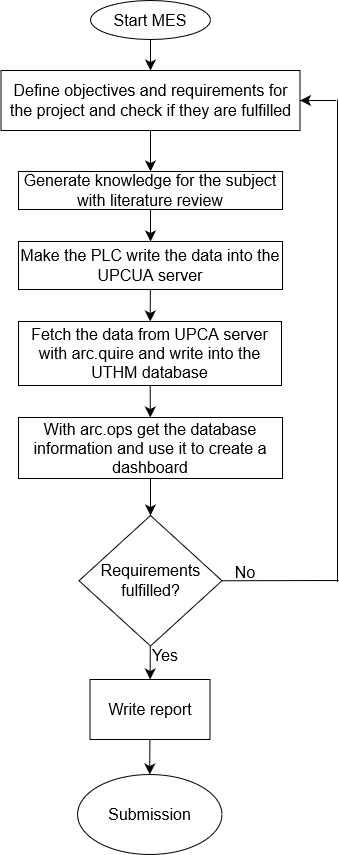

The diagram above was exported from draw.io. Its source (the exported page's mxGraphModel, read from the mxfile embedded in the PNG):
<mxGraphModel dx="477" dy="1810" grid="0" gridSize="10" guides="1" tooltips="1" connect="1" arrows="1" fold="1" page="0" pageScale="1" pageWidth="850" pageHeight="1100" math="0" shadow="0">
  <root>
    <mxCell id="0" />
    <mxCell id="1" parent="0" />
    <mxCell id="HvdPuMANwkOPAtAumPAq-14" value="" style="edgeStyle=none;curved=1;rounded=0;orthogonalLoop=1;jettySize=auto;html=1;fontSize=12;startSize=8;endSize=8;" edge="1" parent="1" source="HvdPuMANwkOPAtAumPAq-1" target="HvdPuMANwkOPAtAumPAq-8">
      <mxGeometry relative="1" as="geometry" />
    </mxCell>
    <mxCell id="HvdPuMANwkOPAtAumPAq-1" value="Start MES" style="ellipse;whiteSpace=wrap;html=1;fontSize=16;" vertex="1" parent="1">
      <mxGeometry x="98" y="-1139" width="120" height="39" as="geometry" />
    </mxCell>
    <mxCell id="HvdPuMANwkOPAtAumPAq-11" value="" style="edgeStyle=none;curved=1;rounded=0;orthogonalLoop=1;jettySize=auto;html=1;fontSize=12;startSize=8;endSize=8;" edge="1" parent="1" source="HvdPuMANwkOPAtAumPAq-8" target="HvdPuMANwkOPAtAumPAq-10">
      <mxGeometry relative="1" as="geometry" />
    </mxCell>
    <mxCell id="HvdPuMANwkOPAtAumPAq-8" value="Define objectives and requirements for the project and check if they are fulfilled" style="rounded=0;whiteSpace=wrap;html=1;fontSize=16;" vertex="1" parent="1">
      <mxGeometry x="8.5" y="-1069" width="299" height="60" as="geometry" />
    </mxCell>
    <mxCell id="HvdPuMANwkOPAtAumPAq-17" value="" style="edgeStyle=none;curved=1;rounded=0;orthogonalLoop=1;jettySize=auto;html=1;fontSize=12;startSize=8;endSize=8;" edge="1" parent="1" source="HvdPuMANwkOPAtAumPAq-10" target="HvdPuMANwkOPAtAumPAq-16">
      <mxGeometry relative="1" as="geometry" />
    </mxCell>
    <mxCell id="HvdPuMANwkOPAtAumPAq-10" value="Generate knowledge for the subject with literature review " style="rounded=0;whiteSpace=wrap;html=1;fontSize=16;" vertex="1" parent="1">
      <mxGeometry x="26" y="-968" width="264" height="38" as="geometry" />
    </mxCell>
    <mxCell id="HvdPuMANwkOPAtAumPAq-19" value="" style="edgeStyle=none;curved=1;rounded=0;orthogonalLoop=1;jettySize=auto;html=1;fontSize=12;startSize=8;endSize=8;" edge="1" parent="1" source="HvdPuMANwkOPAtAumPAq-16" target="HvdPuMANwkOPAtAumPAq-18">
      <mxGeometry relative="1" as="geometry" />
    </mxCell>
    <mxCell id="HvdPuMANwkOPAtAumPAq-16" value="Make the PLC write the data into the UPCUA server" style="rounded=0;whiteSpace=wrap;html=1;fontSize=16;" vertex="1" parent="1">
      <mxGeometry x="26" y="-898" width="264" height="48" as="geometry" />
    </mxCell>
    <mxCell id="HvdPuMANwkOPAtAumPAq-21" value="" style="edgeStyle=none;curved=1;rounded=0;orthogonalLoop=1;jettySize=auto;html=1;fontSize=12;startSize=8;endSize=8;" edge="1" parent="1" source="HvdPuMANwkOPAtAumPAq-18" target="HvdPuMANwkOPAtAumPAq-20">
      <mxGeometry relative="1" as="geometry" />
    </mxCell>
    <mxCell id="HvdPuMANwkOPAtAumPAq-18" value="Fetch the data from UPCA server with arc.quire and write into the UTHM database" style="rounded=0;whiteSpace=wrap;html=1;fontSize=16;" vertex="1" parent="1">
      <mxGeometry x="26" y="-818" width="263" height="64" as="geometry" />
    </mxCell>
    <mxCell id="HvdPuMANwkOPAtAumPAq-23" value="" style="edgeStyle=none;curved=1;rounded=0;orthogonalLoop=1;jettySize=auto;html=1;fontSize=12;startSize=8;endSize=8;" edge="1" parent="1" source="HvdPuMANwkOPAtAumPAq-20" target="HvdPuMANwkOPAtAumPAq-22">
      <mxGeometry relative="1" as="geometry" />
    </mxCell>
    <mxCell id="HvdPuMANwkOPAtAumPAq-20" value="With arc.ops get the database information and use it to create a dashboard" style="rounded=0;whiteSpace=wrap;html=1;fontSize=16;" vertex="1" parent="1">
      <mxGeometry x="26" y="-722" width="264" height="61" as="geometry" />
    </mxCell>
    <mxCell id="HvdPuMANwkOPAtAumPAq-31" value="" style="edgeStyle=none;curved=1;rounded=0;orthogonalLoop=1;jettySize=auto;html=1;fontSize=12;startSize=8;endSize=8;" edge="1" parent="1" source="HvdPuMANwkOPAtAumPAq-22" target="HvdPuMANwkOPAtAumPAq-30">
      <mxGeometry relative="1" as="geometry" />
    </mxCell>
    <mxCell id="HvdPuMANwkOPAtAumPAq-22" value="Requirements fulfilled?" style="rhombus;whiteSpace=wrap;html=1;fontSize=16;rounded=0;" vertex="1" parent="1">
      <mxGeometry x="86.5" y="-624" width="143" height="130.5" as="geometry" />
    </mxCell>
    <mxCell id="HvdPuMANwkOPAtAumPAq-25" value="" style="endArrow=none;html=1;rounded=0;fontSize=12;startSize=8;endSize=8;curved=1;exitX=1;exitY=0.5;exitDx=0;exitDy=0;" edge="1" parent="1" source="HvdPuMANwkOPAtAumPAq-22">
      <mxGeometry width="50" height="50" relative="1" as="geometry">
        <mxPoint x="188" y="-743" as="sourcePoint" />
        <mxPoint x="346" y="-559" as="targetPoint" />
      </mxGeometry>
    </mxCell>
    <mxCell id="HvdPuMANwkOPAtAumPAq-26" value="" style="endArrow=none;html=1;rounded=0;fontSize=12;startSize=8;endSize=8;curved=1;" edge="1" parent="1">
      <mxGeometry width="50" height="50" relative="1" as="geometry">
        <mxPoint x="345" y="-558" as="sourcePoint" />
        <mxPoint x="345" y="-1040" as="targetPoint" />
      </mxGeometry>
    </mxCell>
    <mxCell id="HvdPuMANwkOPAtAumPAq-27" value="" style="endArrow=classic;html=1;rounded=0;fontSize=12;startSize=8;endSize=8;curved=1;entryX=1;entryY=0.5;entryDx=0;entryDy=0;" edge="1" parent="1" target="HvdPuMANwkOPAtAumPAq-8">
      <mxGeometry width="50" height="50" relative="1" as="geometry">
        <mxPoint x="343" y="-1039" as="sourcePoint" />
        <mxPoint x="238" y="-793" as="targetPoint" />
      </mxGeometry>
    </mxCell>
    <mxCell id="HvdPuMANwkOPAtAumPAq-28" value="Yes" style="text;html=1;strokeColor=none;fillColor=none;align=center;verticalAlign=middle;whiteSpace=wrap;rounded=0;fontSize=16;" vertex="1" parent="1">
      <mxGeometry x="143" y="-499" width="60" height="30" as="geometry" />
    </mxCell>
    <mxCell id="HvdPuMANwkOPAtAumPAq-29" value="No" style="text;html=1;strokeColor=none;fillColor=none;align=center;verticalAlign=middle;whiteSpace=wrap;rounded=0;fontSize=16;" vertex="1" parent="1">
      <mxGeometry x="223" y="-582" width="60" height="30" as="geometry" />
    </mxCell>
    <mxCell id="HvdPuMANwkOPAtAumPAq-34" value="" style="edgeStyle=none;curved=1;rounded=0;orthogonalLoop=1;jettySize=auto;html=1;fontSize=12;startSize=8;endSize=8;" edge="1" parent="1" source="HvdPuMANwkOPAtAumPAq-30" target="HvdPuMANwkOPAtAumPAq-33">
      <mxGeometry relative="1" as="geometry" />
    </mxCell>
    <mxCell id="HvdPuMANwkOPAtAumPAq-30" value="Write report" style="whiteSpace=wrap;html=1;fontSize=16;rounded=0;" vertex="1" parent="1">
      <mxGeometry x="97.5" y="-460" width="120" height="60" as="geometry" />
    </mxCell>
    <mxCell id="HvdPuMANwkOPAtAumPAq-33" value="Submission" style="ellipse;whiteSpace=wrap;html=1;fontSize=16;rounded=0;" vertex="1" parent="1">
      <mxGeometry x="85" y="-365" width="144.5" height="80" as="geometry" />
    </mxCell>
  </root>
</mxGraphModel>